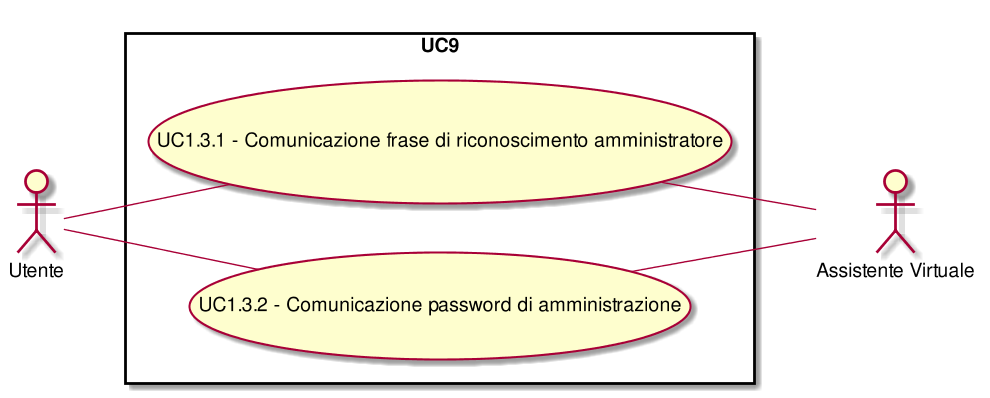

The diagram above was rendered by PlantUML. Its source (embedded in the PNG):
@startuml
scale 1000*1000
left to right direction
skinparam packageStyle rect
:Assistente Virtuale:
:Utente:
rectangle UC9{
( UC1.3.1 - Comunicazione frase di riconoscimento amministratore ) as (UC1.3.1)
(UC1.3.1)--:Assistente Virtuale:
( UC1.3.1 - Comunicazione frase di riconoscimento amministratore ) as (UC1.3.1)
:Utente:--(UC1.3.1)
( UC1.3.2 - Comunicazione password di amministrazione ) as (UC1.3.2)
(UC1.3.2)--:Assistente Virtuale:
( UC1.3.2 - Comunicazione password di amministrazione ) as (UC1.3.2)
:Utente:--(UC1.3.2)
}
@enduml